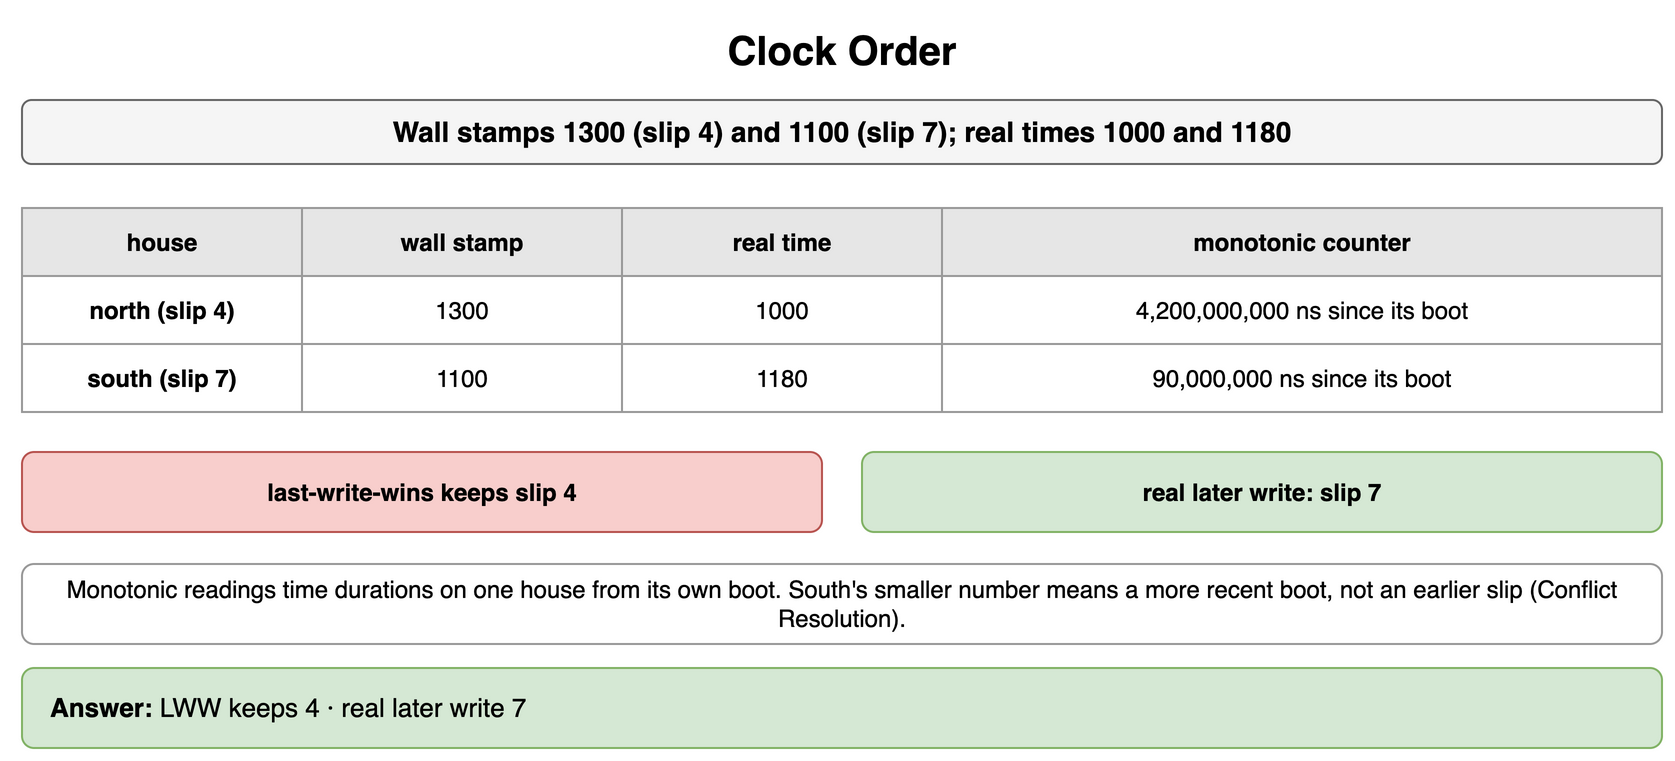

The diagram above was exported from draw.io. Its source (the exported page's mxGraphModel, read from the mxfile embedded in the PNG):
<mxGraphModel dx="900" dy="388" grid="1" gridSize="10" guides="1" tooltips="1" connect="1" arrows="1" fold="1" page="1" pageScale="1" pageWidth="900" pageHeight="388" math="0" shadow="0">
  <root>
    <mxCell id="0" />
    <mxCell id="1" parent="0" />
    <mxCell id="f1" value="Clock Order" style="text;html=1;align=center;verticalAlign=middle;whiteSpace=wrap;fontSize=20;fontStyle=1;" vertex="1" parent="1">
      <mxGeometry x="40" y="10" width="820" height="30" as="geometry" />
    </mxCell>
    <mxCell id="f2" value="Wall stamps 1300 (slip 4) and 1100 (slip 7); real times 1000 and 1180" style="rounded=1;whiteSpace=wrap;html=1;fillColor=#f5f5f5;strokeColor=#666666;fontStyle=1;fontSize=14;" vertex="1" parent="1">
      <mxGeometry x="40" y="50" width="820" height="32" as="geometry" />
    </mxCell>
    <mxCell id="f3" value="house" style="whiteSpace=wrap;html=1;fillColor=#e6e6e6;strokeColor=#999999;fontStyle=1;fontSize=12;" vertex="1" parent="1">
      <mxGeometry x="40" y="104" width="140" height="34" as="geometry" />
    </mxCell>
    <mxCell id="f4" value="wall stamp" style="whiteSpace=wrap;html=1;fillColor=#e6e6e6;strokeColor=#999999;fontStyle=1;fontSize=12;" vertex="1" parent="1">
      <mxGeometry x="180" y="104" width="160" height="34" as="geometry" />
    </mxCell>
    <mxCell id="f5" value="real time" style="whiteSpace=wrap;html=1;fillColor=#e6e6e6;strokeColor=#999999;fontStyle=1;fontSize=12;" vertex="1" parent="1">
      <mxGeometry x="340" y="104" width="160" height="34" as="geometry" />
    </mxCell>
    <mxCell id="f6" value="monotonic counter" style="whiteSpace=wrap;html=1;fillColor=#e6e6e6;strokeColor=#999999;fontStyle=1;fontSize=12;" vertex="1" parent="1">
      <mxGeometry x="500" y="104" width="360" height="34" as="geometry" />
    </mxCell>
    <mxCell id="f7" value="north (slip 4)" style="whiteSpace=wrap;html=1;strokeColor=#999999;fontSize=12;fillColor=#ffffff;fontStyle=1;" vertex="1" parent="1">
      <mxGeometry x="40" y="138" width="140" height="34" as="geometry" />
    </mxCell>
    <mxCell id="f8" value="1300" style="whiteSpace=wrap;html=1;strokeColor=#999999;fontSize=12;fillColor=#ffffff;" vertex="1" parent="1">
      <mxGeometry x="180" y="138" width="160" height="34" as="geometry" />
    </mxCell>
    <mxCell id="f9" value="1000" style="whiteSpace=wrap;html=1;strokeColor=#999999;fontSize=12;fillColor=#ffffff;" vertex="1" parent="1">
      <mxGeometry x="340" y="138" width="160" height="34" as="geometry" />
    </mxCell>
    <mxCell id="f10" value="4,200,000,000 ns since its boot" style="whiteSpace=wrap;html=1;strokeColor=#999999;fontSize=12;fillColor=#ffffff;" vertex="1" parent="1">
      <mxGeometry x="500" y="138" width="360" height="34" as="geometry" />
    </mxCell>
    <mxCell id="f11" value="south (slip 7)" style="whiteSpace=wrap;html=1;strokeColor=#999999;fontSize=12;fillColor=#ffffff;fontStyle=1;" vertex="1" parent="1">
      <mxGeometry x="40" y="172" width="140" height="34" as="geometry" />
    </mxCell>
    <mxCell id="f12" value="1100" style="whiteSpace=wrap;html=1;strokeColor=#999999;fontSize=12;fillColor=#ffffff;" vertex="1" parent="1">
      <mxGeometry x="180" y="172" width="160" height="34" as="geometry" />
    </mxCell>
    <mxCell id="f13" value="1180" style="whiteSpace=wrap;html=1;strokeColor=#999999;fontSize=12;fillColor=#ffffff;" vertex="1" parent="1">
      <mxGeometry x="340" y="172" width="160" height="34" as="geometry" />
    </mxCell>
    <mxCell id="f14" value="90,000,000 ns since its boot" style="whiteSpace=wrap;html=1;strokeColor=#999999;fontSize=12;fillColor=#ffffff;" vertex="1" parent="1">
      <mxGeometry x="500" y="172" width="360" height="34" as="geometry" />
    </mxCell>
    <mxCell id="f15" value="last-write-wins keeps slip 4" style="rounded=1;whiteSpace=wrap;html=1;fillColor=#f8cecc;strokeColor=#b85450;fontSize=12;align=center;fontStyle=1;" vertex="1" parent="1">
      <mxGeometry x="40" y="226" width="400" height="40" as="geometry" />
    </mxCell>
    <mxCell id="f16" value="real later write: slip 7" style="rounded=1;whiteSpace=wrap;html=1;fillColor=#d5e8d4;strokeColor=#82b366;fontSize=12;align=center;fontStyle=1;" vertex="1" parent="1">
      <mxGeometry x="460" y="226" width="400" height="40" as="geometry" />
    </mxCell>
    <mxCell id="f17" value="Monotonic readings time durations on one house from its own boot. South's smaller number means a more recent boot, not an earlier slip (Conflict Resolution)." style="rounded=1;whiteSpace=wrap;html=1;fillColor=#ffffff;strokeColor=#999999;fontSize=12;align=center;" vertex="1" parent="1">
      <mxGeometry x="40" y="282" width="820" height="40" as="geometry" />
    </mxCell>
    <mxCell id="f18" value="&lt;b&gt;Answer:&lt;/b&gt; LWW keeps 4 · real later write 7" style="rounded=1;whiteSpace=wrap;html=1;fillColor=#d5e8d4;strokeColor=#82b366;fontSize=13;align=left;spacingLeft=12;" vertex="1" parent="1">
      <mxGeometry x="40" y="334" width="820" height="40" as="geometry" />
    </mxCell>
  </root>
</mxGraphModel>